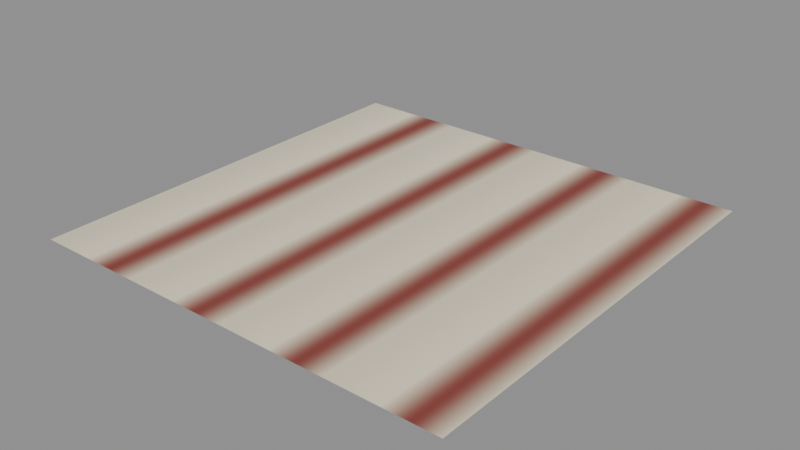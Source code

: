 # Source: stripes.blend  (saved by Blender 5.1.30; exported with 4.5.12 LTS)
import bpy
from mathutils import Matrix  # noqa: F401  (used for matrix-valued properties, if any)

bpy.ops.wm.read_factory_settings(use_empty=True)
scene = bpy.context.scene
scene.name = 'Scene'

# ---- materials (node trees are filled in below, after node groups)
mat_stripes = bpy.data.materials.new('Stripes')

# ---- node groups
ng_wave = bpy.data.node_groups.new('Wave', 'ShaderNodeTree')
_s = ng_wave.interface.new_socket(name='Wave', in_out='OUTPUT', socket_type='NodeSocketFloat')
_s = ng_wave.interface.new_socket(name='X', in_out='INPUT', socket_type='NodeSocketFloat')
_N = ng_wave.nodes; _L = ng_wave.links
n0 = _N.new('NodeGroupInput'); n0.name = 'Group Input'; n0.location = (0, 0)
n1 = _N.new('NodeGroupOutput'); n1.name = 'Group Output'; n1.location = (0, 0)
n2 = _N.new('ShaderNodeMath'); n2.name = 'Scale'; n2.location = (0, 0)
n2.operation = 'MULTIPLY'
n2.inputs[1].default_value = 3.142
n3 = _N.new('ShaderNodeMath'); n3.name = 'Sine'; n3.location = (0, 0)
n3.operation = 'SINE'
n4 = _N.new('ShaderNodeMath'); n4.name = 'Remap'; n4.location = (0, 0)
n4.operation = 'MULTIPLY_ADD'
_L.new(n0.outputs[0], n2.inputs[0])
_L.new(n2.outputs[0], n3.inputs[0])
_L.new(n3.outputs[0], n4.inputs[0])
_L.new(n4.outputs[0], n1.inputs[0])
n1.is_active_output = True

# ---- material node trees
mat_stripes.use_nodes = True; mat_stripes.node_tree.nodes.clear()
_N = mat_stripes.node_tree.nodes; _L = mat_stripes.node_tree.links
n0 = _N.new('ShaderNodeBsdfPrincipled'); n0.name = 'Principled BSDF'; n0.location = (-200, 100)
n1 = _N.new('ShaderNodeOutputMaterial'); n1.name = 'Material Output'; n1.location = (200, 100)
n2 = _N.new('ShaderNodeTexCoord'); n2.name = 'Texture Coordinate'; n2.location = (0, 0)
n3 = _N.new('ShaderNodeMapping'); n3.name = 'Mapping'; n3.location = (0, 0)
n3.inputs[3].default_value = (8.0, 8.0, 1.0)
n4 = _N.new('ShaderNodeSeparateXYZ'); n4.name = 'Separate XYZ'; n4.location = (0, 0)
n5 = _N.new('ShaderNodeGroup'); n5.name = 'Wave'; n5.location = (0, 0)
n5.node_tree = ng_wave
n6 = _N.new('ShaderNodeValToRGB'); n6.name = 'Color Ramp'; n6.location = (0, 0)
while len(n6.color_ramp.elements) > 1: n6.color_ramp.elements.remove(n6.color_ramp.elements[-1])
n6.color_ramp.elements[0].position = 0.0; n6.color_ramp.elements[0].color = (0.25, 0.05, 0.04, 1.0)
_e = n6.color_ramp.elements.new(0.5); _e.color = (0.9, 0.8, 0.6, 1.0)
n7 = _N.new('ShaderNodeHueSaturation'); n7.name = 'Hue/Saturation/Value'; n7.location = (0, 0)
n7.mute = True
n8 = _N.new('ShaderNodeMapRange'); n8.name = 'Map Range'; n8.location = (0, 0)
n8.inputs[3].default_value = 0.7
n8.inputs[4].default_value = 0.3
n9 = _N.new('NodeReroute'); n9.name = 'Reroute'; n9.location = (0, 0)
n9.socket_idname = 'NodeSocketFloat'
n10 = _N.new('ShaderNodeBump'); n10.name = 'Bump'; n10.location = (0, 0)
n10.inputs[0].default_value = 0.4
n10.inputs[1].default_value = 0.05
_L.new(n0.outputs[0], n1.inputs[0])
_L.new(n2.outputs[2], n3.inputs[0])
_L.new(n3.outputs[0], n4.inputs[0])
_L.new(n4.outputs[0], n5.inputs[0])
_L.new(n5.outputs[0], n6.inputs[0])
_L.new(n6.outputs[0], n7.inputs[4])
_L.new(n7.outputs[0], n0.inputs[0])
_L.new(n5.outputs[0], n8.inputs[0])
_L.new(n8.outputs[0], n0.inputs[2])
_L.new(n5.outputs[0], n9.inputs[0])
_L.new(n9.outputs[0], n10.inputs[3])
_L.new(n10.outputs[0], n0.inputs[5])
n1.is_active_output = True

# ---- meshes
me_plane = bpy.data.meshes.new('Plane')
me_plane.from_pydata([(-1.0, -1.0, 0.0), (1.0, -1.0, 0.0), (-1.0, 1.0, 0.0), (1.0, 1.0, 0.0)], [], [(0, 1, 3, 2)])
_uv = me_plane.uv_layers.new(name='UVMap')
_uv.uv.foreach_set('vector', [0.0, 0.0, 1.0, 0.0, 1.0, 1.0, 0.0, 1.0])
me_plane.materials.append(mat_stripes)
me_plane.update()

# ---- objects
ob_plane = bpy.data.objects.new('Plane', me_plane)

# ---- transforms, parenting, visibility, modifiers, constraints
ob_plane.location = (0.0, 0.0, 0.0)

# ---- collection membership
scene.collection.objects.link(ob_plane)

# ---- scene / render settings (as saved in the file)
scene.frame_start = 1; scene.frame_end = 250; scene.frame_set(1)
scene.render.engine = 'BLENDER_EEVEE_NEXT'
scene.render.bake_bias = 0.0
scene.render.bake_samples = 0
scene.cycles.sampling_pattern = 'TABULATED_SOBOL'
scene.eevee.use_volume_custom_range = False
bpy.context.view_layer.update()

# ---- added for rendering (the .blend has no active camera and no usable light): camera, sun + grey world if the file has none
cam_auto = bpy.data.cameras.new('AutoCamera')
cam_auto.lens = 50.0
cam_auto.sensor_width = 36.0
cam_auto.clip_end = 1000.0
ob_auto_camera = bpy.data.objects.new('AutoCamera', cam_auto)
scene.collection.objects.link(ob_auto_camera)
ob_auto_camera.location = (2.61693, -3.14032, 2.09354)
ob_auto_camera.rotation_euler = (1.09748, -7.21219e-08, 0.694738)
scene.camera = ob_auto_camera
light_auto_sun = bpy.data.lights.new('AutoSun', 'SUN')
light_auto_sun.energy = 3.0
light_auto_sun.angle = 0.0523599
ob_auto_sun = bpy.data.objects.new('AutoSun', light_auto_sun)
scene.collection.objects.link(ob_auto_sun)
ob_auto_sun.rotation_euler = (0.872665, 0.174533, 0.523599)
if scene.world is None:
    world_auto = bpy.data.worlds.new('AutoWorld')
    world_auto.color = (0.3, 0.3, 0.3)
    scene.world = world_auto
bpy.context.view_layer.update()
